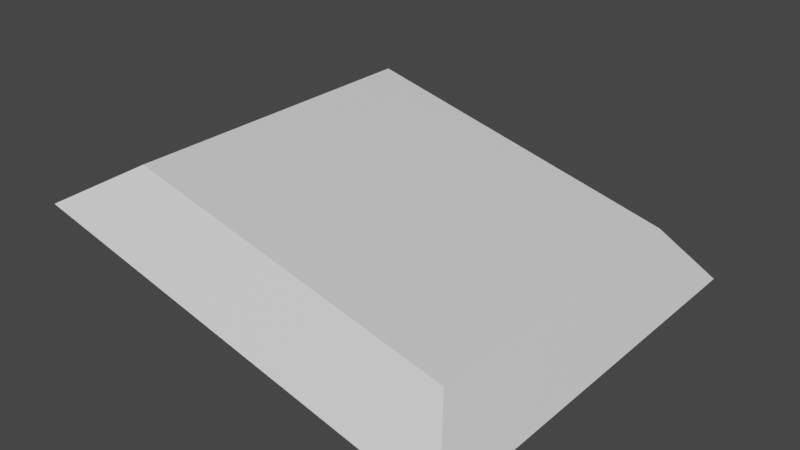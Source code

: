 # Source: Target1.blend  (saved by Blender 3.3.6; exported with 4.5.12 LTS)
import bpy
from mathutils import Matrix  # noqa: F401  (used for matrix-valued properties, if any)

bpy.ops.wm.read_factory_settings(use_empty=True)
scene = bpy.context.scene
scene.name = 'Scene'

# ---- materials (node trees are filled in below, after node groups)
mat_material = bpy.data.materials.new('Material')
mat_material.alpha_threshold = 0.0
mat_material.use_transparent_shadow = False
mat_material.roughness = 0.5
mat_material.line_color = (0.0, 0.0, 0.0, 1.0)

# ---- node groups
ng_auto_smooth = bpy.data.node_groups.new('Auto Smooth', 'GeometryNodeTree')
_s = ng_auto_smooth.interface.new_socket(name='Geometry', in_out='OUTPUT', socket_type='NodeSocketGeometry')
_s = ng_auto_smooth.interface.new_socket(name='Geometry', in_out='INPUT', socket_type='NodeSocketGeometry')
_s = ng_auto_smooth.interface.new_socket(name='Angle', in_out='INPUT', socket_type='NodeSocketFloat')
_s.subtype = 'ANGLE'
_s.min_value = 0.0
_s.max_value = 3.142
ng_auto_smooth.is_modifier = True
_N = ng_auto_smooth.nodes; _L = ng_auto_smooth.links
n0 = _N.new('NodeGroupOutput'); n0.name = 'Group Output'; n0.location = (480, -100)
n1 = _N.new('NodeGroupInput'); n1.name = 'Group Input'; n1.location = (-420, -300)
n2 = _N.new('NodeGroupInput'); n2.name = 'Group Input.001'; n2.location = (-60, -100)
n3 = _N.new('GeometryNodeSetShadeSmooth'); n3.name = 'Set Shade Smooth'; n3.location = (120, -100)
n3.domain = 'EDGE'
n4 = _N.new('GeometryNodeSetShadeSmooth'); n4.name = 'Set Shade Smooth.001'; n4.location = (300, -100)
n5 = _N.new('GeometryNodeInputMeshEdgeAngle'); n5.name = 'Edge Angle'; n5.location = (-420, -220)
n6 = _N.new('GeometryNodeInputEdgeSmooth'); n6.name = 'Is Edge Smooth'; n6.location = (-60, -160)
n7 = _N.new('GeometryNodeInputShadeSmooth'); n7.name = 'Is Face Smooth'; n7.location = (-240, -340)
n8 = _N.new('FunctionNodeBooleanMath'); n8.name = 'Boolean Math'; n8.location = (-60, -220)
n9 = _N.new('FunctionNodeCompare'); n9.name = 'Compare'; n9.location = (-240, -180)
n9.operation = 'LESS_EQUAL'
_L.new(n5.outputs[0], n9.inputs[0])
_L.new(n4.outputs[0], n0.inputs[0])
_L.new(n1.outputs[1], n9.inputs[1])
_L.new(n9.outputs[0], n8.inputs[0])
_L.new(n7.outputs[0], n8.inputs[1])
_L.new(n2.outputs[0], n3.inputs[0])
_L.new(n6.outputs[0], n3.inputs[1])
_L.new(n3.outputs[0], n4.inputs[0])
_L.new(n8.outputs[0], n3.inputs[2])
n0.is_active_output = True

# ---- material node trees
mat_material.use_nodes = True; mat_material.node_tree.nodes.clear()
_N = mat_material.node_tree.nodes; _L = mat_material.node_tree.links
n0 = _N.new('ShaderNodeOutputMaterial'); n0.name = 'Material Output'; n0.location = (300, 300)
n1 = _N.new('ShaderNodeBsdfPrincipled'); n1.name = 'Principled BSDF'; n1.location = (10, 300)
n1.distribution = 'GGX'
n1.subsurface_method = 'RANDOM_WALK_SKIN'
n1.inputs[3].default_value = 1.45
n1.inputs[27].default_value = (0.0, 0.0, 0.0, 1.0)
n1.inputs[28].default_value = 1.0
_L.new(n1.outputs[0], n0.inputs[0])
n0.is_active_output = True

# ---- world
world_world = bpy.data.worlds.new('World'); scene.world = world_world
world_world.use_nodes = True; world_world.node_tree.nodes.clear()
_N = world_world.node_tree.nodes; _L = world_world.node_tree.links
n0 = _N.new('ShaderNodeOutputWorld'); n0.name = 'World Output'; n0.location = (300, 300)
n1 = _N.new('ShaderNodeBackground'); n1.name = 'Background'; n1.location = (10, 300)
n1.inputs[0].default_value = (0.05088, 0.05088, 0.05088, 1.0)
_L.new(n1.outputs[0], n0.inputs[0])
n0.is_active_output = True
world_world.color = (0.05088, 0.05088, 0.05088)
world_world.use_sun_shadow = False
world_world.sun_shadow_jitter_overblur = 0.0

# ---- meshes
me_cube_001 = bpy.data.meshes.new('Cube.001')
me_cube_001.from_pydata([(1.0, 1.0, 1.0), (1.0, -1.0, 1.0), (-1.0, 1.0, 1.5), (-1.0, -1.0, 1.5), (1.0, 1.0, 1.001), (0.8246, 0.7587, 1.293), (1.0, -1.0, 1.001), (0.8246, -0.7587, 1.293), (-0.7073, 0.7587, 1.676), (-0.9999, 1.0, 1.501), (-0.7073, -0.7587, 1.676), (-0.9999, -1.0, 1.501)], [], [(4, 9, 8, 5), (5, 8, 10, 7), (2, 3, 11, 10, 8, 9), (3, 1, 6, 7, 10, 11), (0, 4, 5, 7, 6, 1), (4, 6, 11, 9)])
me_cube_001.polygons.foreach_set('use_smooth', [1, 1, 1, 1, 0, 1])
_uv = me_cube_001.uv_layers.new(name='UVMap')
_uv.uv.foreach_set('vector', [0.0, 0.0, 0.0, 0.0, 0.8457, 0.5302, 0.0, 0.0, 0.6543, 0.5302, 0.8457, 0.5302, 0.8457, 0.7198, 0.6543, 0.7198, 0.625, 0.25, 0.0, 0.0, 0.0, 0.0, 0.8457, 0.7198, 0.8457, 0.5302, 0.0, 0.0, 0.0, 0.0, 0.0, 0.0, 0.0, 0.0, 0.6543, 0.7198, 0.8457, 0.7198, 0.0, 0.0, 0.0, 0.0, 0.0, 0.0, 0.0, 0.0, 0.0, 0.0, 0.0, 0.0, 0.0, 0.0, 0.0, 0.0, 0.0, 0.0, 0.0, 0.0, 0.0, 0.0])
me_cube_001.materials.append(mat_material)
me_cube_001.use_mirror_vertex_groups = False
me_cube_001.update()

# ---- objects
ob_cube_001 = bpy.data.objects.new('Cube.001', me_cube_001)

# ---- transforms, parenting, visibility, modifiers, constraints
ob_cube_001.location = (0.0, 0.0, 0.0)
ob_cube_001.lock_rotations_4d = False
ob_cube_001.empty_display_type = 'ARROWS'
ob_cube_001.lineart.crease_threshold = 0.0
_m = ob_cube_001.modifiers.new('Auto Smooth', 'NODES')
_m.node_group = ng_auto_smooth
_gi = [s.identifier for s in ng_auto_smooth.interface.items_tree if s.item_type == 'SOCKET' and s.in_out == 'INPUT']
_m[_gi[1]] = 0.5236  # Angle

# ---- collection membership
scene.collection.objects.link(ob_cube_001)

# ---- scene / render settings (as saved in the file)
scene.frame_start = 1; scene.frame_end = 250; scene.frame_set(1)
scene.render.engine = 'BLENDER_EEVEE_NEXT'
scene.cycles.sampling_pattern = 'TABULATED_SOBOL'
scene.cycles.use_light_tree = False
scene.view_settings.view_transform = 'Filmic'
bpy.context.view_layer.update()

# ---- added for rendering (the .blend has no active camera and no usable light): camera, sun
cam_auto = bpy.data.cameras.new('AutoCamera')
cam_auto.lens = 50.0
cam_auto.sensor_width = 36.0
cam_auto.clip_end = 1000.0
ob_auto_camera = bpy.data.objects.new('AutoCamera', cam_auto)
scene.collection.objects.link(ob_auto_camera)
ob_auto_camera.location = (2.69082, -3.2289, 3.49065)
ob_auto_camera.rotation_euler = (1.09748, -7.21219e-08, 0.694738)
scene.camera = ob_auto_camera
light_auto_sun = bpy.data.lights.new('AutoSun', 'SUN')
light_auto_sun.energy = 3.0
light_auto_sun.angle = 0.0523599
ob_auto_sun = bpy.data.objects.new('AutoSun', light_auto_sun)
scene.collection.objects.link(ob_auto_sun)
ob_auto_sun.rotation_euler = (0.872665, 0.174533, 0.523599)
bpy.context.view_layer.update()
